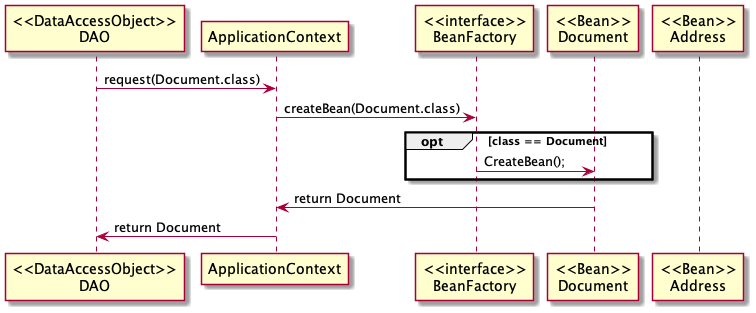

The diagram above was rendered by PlantUML. Its source (embedded in the PNG):
@startuml
participant "<<DataAccessObject>>\nDAO" as DAO

participant "ApplicationContext" as AC

participant "<<interface>>\nBeanFactory" as BeanFactory

participant "<<Bean>>\nDocument" as Document

participant "<<Bean>>\nAddress" as Address

DAO -> AC : request(Document.class)
AC -> BeanFactory : createBean(Document.class)
opt class == Document
BeanFactory -> Document : CreateBean();
end
Document -> AC : return Document
AC -> DAO : return Document
@enduml